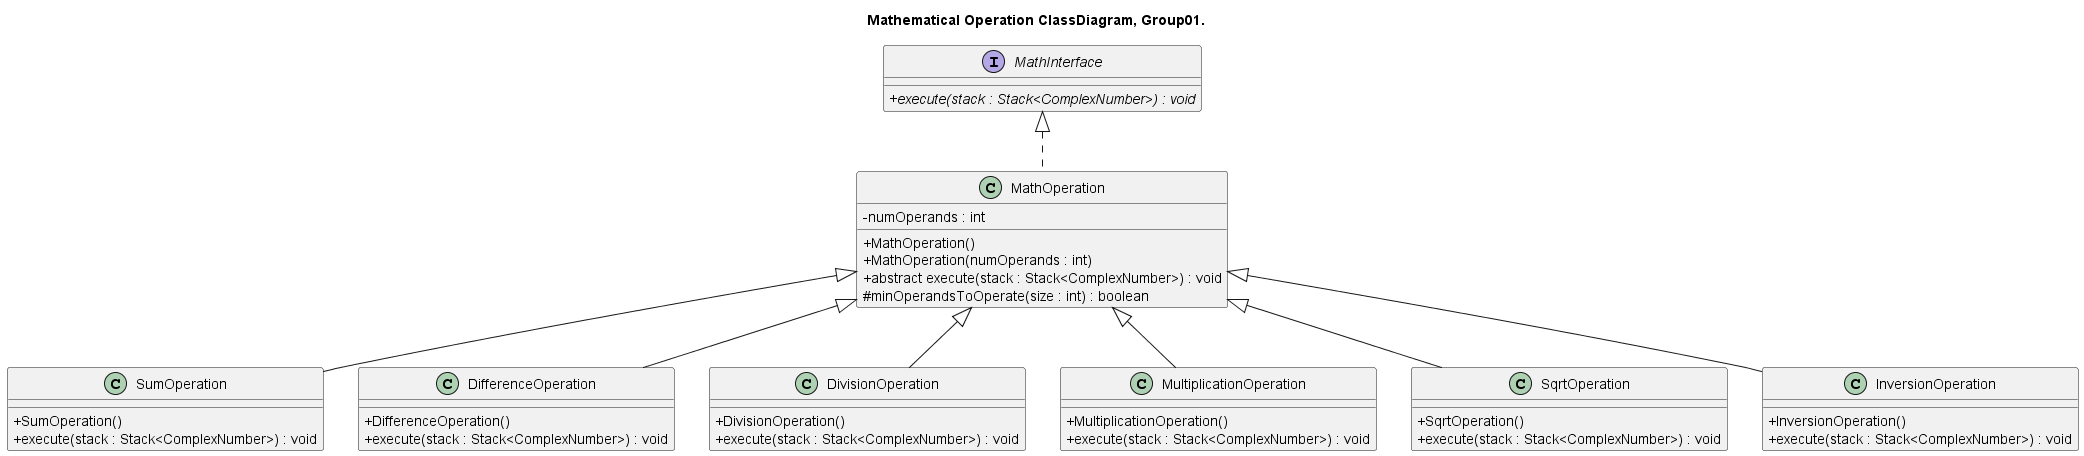

The diagram above was rendered by PlantUML. Its source (embedded in the PNG):
@startuml MathematicalOperation_ClassDiagram_Group01


title Mathematical Operation ClassDiagram, Group01.

skinparam ClassAttributeIconSize 0

interface MathInterface{
	+ {abstract} execute(stack : Stack<ComplexNumber>) : void
}

abstract class MathOperation{
	- numOperands : int
	+ MathOperation()	
	+ MathOperation(numOperands : int)
	+ abstract execute(stack : Stack<ComplexNumber>) : void
	# minOperandsToOperate(size : int) : boolean
}

class SumOperation{
	+ SumOperation()
	+ execute(stack : Stack<ComplexNumber>) : void
}

class DifferenceOperation{
	+ DifferenceOperation()
	+ execute(stack : Stack<ComplexNumber>) : void
}

class DivisionOperation{
	+ DivisionOperation()
	+ execute(stack : Stack<ComplexNumber>) : void
}

class MultiplicationOperation{
	+ MultiplicationOperation()
	+ execute(stack : Stack<ComplexNumber>) : void
}

class SqrtOperation{
	+ SqrtOperation()
	+ execute(stack : Stack<ComplexNumber>) : void
}

class InversionOperation{
	+ InversionOperation()
	+ execute(stack : Stack<ComplexNumber>) : void
}

class MathOperation implements MathInterface
class SumOperation extends MathOperation
class DifferenceOperation extends MathOperation
class DivisionOperation extends MathOperation
class MultiplicationOperation extends MathOperation
class SqrtOperation extends MathOperation
class InversionOperation extends MathOperation

@enduml